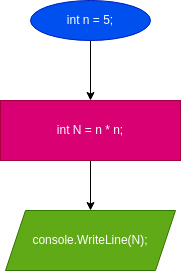

The diagram above was exported from draw.io. Its source (the exported page's mxGraphModel, read from the mxfile embedded in the PNG):
<mxGraphModel dx="481" dy="125" grid="1" gridSize="10" guides="1" tooltips="1" connect="1" arrows="1" fold="1" page="1" pageScale="1" pageWidth="827" pageHeight="1169" math="0" shadow="0">
  <root>
    <mxCell id="0" />
    <mxCell id="1" parent="0" />
    <mxCell id="6" value="" style="edgeStyle=none;html=1;" edge="1" parent="1" source="2" target="5">
      <mxGeometry relative="1" as="geometry" />
    </mxCell>
    <mxCell id="2" value="int n = 5;" style="ellipse;whiteSpace=wrap;html=1;fillColor=#0050ef;fontColor=#ffffff;strokeColor=#001DBC;" vertex="1" parent="1">
      <mxGeometry x="190" y="40" width="120" height="40" as="geometry" />
    </mxCell>
    <mxCell id="3" value="console.WriteLine(N);" style="shape=parallelogram;perimeter=parallelogramPerimeter;whiteSpace=wrap;html=1;fixedSize=1;fillColor=#60a917;fontColor=#ffffff;strokeColor=#2D7600;" vertex="1" parent="1">
      <mxGeometry x="165" y="250" width="170" height="60" as="geometry" />
    </mxCell>
    <mxCell id="7" value="" style="edgeStyle=none;html=1;" edge="1" parent="1" source="5" target="3">
      <mxGeometry relative="1" as="geometry" />
    </mxCell>
    <mxCell id="5" value="&lt;span style=&quot;color: rgb(255, 255, 255);&quot;&gt;int N = n * n;&lt;/span&gt;" style="rounded=0;whiteSpace=wrap;html=1;fillColor=#d80073;fontColor=#ffffff;strokeColor=#A50040;" vertex="1" parent="1">
      <mxGeometry x="160" y="140" width="180" height="60" as="geometry" />
    </mxCell>
  </root>
</mxGraphModel>